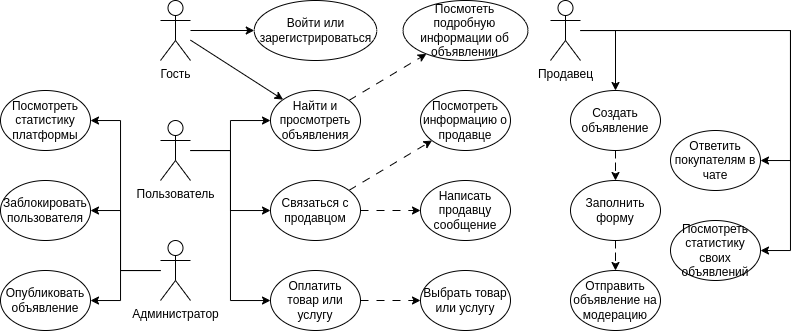

The diagram above was exported from draw.io. Its source (the exported page's mxGraphModel, read from the mxfile embedded in the PNG):
<mxGraphModel dx="1389" dy="603" grid="1" gridSize="10" guides="1" tooltips="1" connect="1" arrows="1" fold="1" page="0" pageScale="1" pageWidth="850" pageHeight="1100" math="0" shadow="0">
  <root>
    <mxCell id="0" />
    <mxCell id="1" parent="0" />
    <mxCell id="S_8IdSECGERZ1nimPUui-12" style="edgeStyle=orthogonalEdgeStyle;rounded=0;orthogonalLoop=1;jettySize=auto;html=1;" edge="1" parent="1" source="S_8IdSECGERZ1nimPUui-1" target="S_8IdSECGERZ1nimPUui-6">
      <mxGeometry relative="1" as="geometry" />
    </mxCell>
    <mxCell id="S_8IdSECGERZ1nimPUui-13" style="edgeStyle=orthogonalEdgeStyle;rounded=0;orthogonalLoop=1;jettySize=auto;html=1;" edge="1" parent="1" source="S_8IdSECGERZ1nimPUui-1" target="S_8IdSECGERZ1nimPUui-7">
      <mxGeometry relative="1" as="geometry" />
    </mxCell>
    <mxCell id="S_8IdSECGERZ1nimPUui-34" style="edgeStyle=orthogonalEdgeStyle;rounded=0;orthogonalLoop=1;jettySize=auto;html=1;" edge="1" parent="1" source="S_8IdSECGERZ1nimPUui-1" target="S_8IdSECGERZ1nimPUui-32">
      <mxGeometry relative="1" as="geometry">
        <Array as="points">
          <mxPoint x="40" y="340" />
          <mxPoint x="40" y="490" />
        </Array>
      </mxGeometry>
    </mxCell>
    <mxCell id="S_8IdSECGERZ1nimPUui-1" value="Пользователь" style="shape=umlActor;verticalLabelPosition=bottom;verticalAlign=top;html=1;outlineConnect=0;" vertex="1" parent="1">
      <mxGeometry x="-30" y="310" width="30" height="60" as="geometry" />
    </mxCell>
    <mxCell id="S_8IdSECGERZ1nimPUui-17" style="edgeStyle=orthogonalEdgeStyle;rounded=0;orthogonalLoop=1;jettySize=auto;html=1;" edge="1" parent="1" source="S_8IdSECGERZ1nimPUui-2" target="S_8IdSECGERZ1nimPUui-8">
      <mxGeometry relative="1" as="geometry">
        <Array as="points">
          <mxPoint x="425" y="220" />
        </Array>
      </mxGeometry>
    </mxCell>
    <mxCell id="S_8IdSECGERZ1nimPUui-42" style="edgeStyle=orthogonalEdgeStyle;rounded=0;orthogonalLoop=1;jettySize=auto;html=1;" edge="1" parent="1" source="S_8IdSECGERZ1nimPUui-2" target="S_8IdSECGERZ1nimPUui-37">
      <mxGeometry relative="1" as="geometry">
        <Array as="points">
          <mxPoint x="600" y="220" />
          <mxPoint x="600" y="350" />
        </Array>
      </mxGeometry>
    </mxCell>
    <mxCell id="S_8IdSECGERZ1nimPUui-43" style="edgeStyle=orthogonalEdgeStyle;rounded=0;orthogonalLoop=1;jettySize=auto;html=1;" edge="1" parent="1" source="S_8IdSECGERZ1nimPUui-2" target="S_8IdSECGERZ1nimPUui-36">
      <mxGeometry relative="1" as="geometry">
        <Array as="points">
          <mxPoint x="600" y="220" />
          <mxPoint x="600" y="440" />
        </Array>
      </mxGeometry>
    </mxCell>
    <mxCell id="S_8IdSECGERZ1nimPUui-2" value="Продавец" style="shape=umlActor;verticalLabelPosition=bottom;verticalAlign=top;html=1;outlineConnect=0;" vertex="1" parent="1">
      <mxGeometry x="360" y="190" width="30" height="60" as="geometry" />
    </mxCell>
    <mxCell id="S_8IdSECGERZ1nimPUui-44" style="edgeStyle=orthogonalEdgeStyle;rounded=0;orthogonalLoop=1;jettySize=auto;html=1;" edge="1" parent="1" source="S_8IdSECGERZ1nimPUui-3" target="S_8IdSECGERZ1nimPUui-9">
      <mxGeometry relative="1" as="geometry">
        <Array as="points">
          <mxPoint x="-70" y="460" />
          <mxPoint x="-70" y="490" />
        </Array>
      </mxGeometry>
    </mxCell>
    <mxCell id="S_8IdSECGERZ1nimPUui-45" style="edgeStyle=orthogonalEdgeStyle;rounded=0;orthogonalLoop=1;jettySize=auto;html=1;" edge="1" parent="1" source="S_8IdSECGERZ1nimPUui-3" target="S_8IdSECGERZ1nimPUui-38">
      <mxGeometry relative="1" as="geometry">
        <Array as="points">
          <mxPoint x="-70" y="460" />
          <mxPoint x="-70" y="400" />
        </Array>
      </mxGeometry>
    </mxCell>
    <mxCell id="S_8IdSECGERZ1nimPUui-48" style="edgeStyle=orthogonalEdgeStyle;rounded=0;orthogonalLoop=1;jettySize=auto;html=1;" edge="1" parent="1" source="S_8IdSECGERZ1nimPUui-3" target="S_8IdSECGERZ1nimPUui-39">
      <mxGeometry relative="1" as="geometry">
        <Array as="points">
          <mxPoint x="-70" y="460" />
          <mxPoint x="-70" y="310" />
        </Array>
      </mxGeometry>
    </mxCell>
    <mxCell id="S_8IdSECGERZ1nimPUui-3" value="Администратор" style="shape=umlActor;verticalLabelPosition=bottom;verticalAlign=top;html=1;outlineConnect=0;" vertex="1" parent="1">
      <mxGeometry x="-30" y="430" width="30" height="60" as="geometry" />
    </mxCell>
    <mxCell id="S_8IdSECGERZ1nimPUui-10" style="edgeStyle=orthogonalEdgeStyle;rounded=0;orthogonalLoop=1;jettySize=auto;html=1;" edge="1" parent="1" source="S_8IdSECGERZ1nimPUui-4" target="S_8IdSECGERZ1nimPUui-5">
      <mxGeometry relative="1" as="geometry" />
    </mxCell>
    <mxCell id="S_8IdSECGERZ1nimPUui-11" style="rounded=0;orthogonalLoop=1;jettySize=auto;html=1;" edge="1" parent="1" source="S_8IdSECGERZ1nimPUui-4" target="S_8IdSECGERZ1nimPUui-6">
      <mxGeometry relative="1" as="geometry" />
    </mxCell>
    <mxCell id="S_8IdSECGERZ1nimPUui-4" value="Гость" style="shape=umlActor;verticalLabelPosition=bottom;verticalAlign=top;html=1;outlineConnect=0;" vertex="1" parent="1">
      <mxGeometry x="-30" y="190" width="30" height="60" as="geometry" />
    </mxCell>
    <mxCell id="S_8IdSECGERZ1nimPUui-5" value="Войти или зарегистрироваться" style="ellipse;whiteSpace=wrap;html=1;" vertex="1" parent="1">
      <mxGeometry x="63.75" y="190" width="122.5" height="60" as="geometry" />
    </mxCell>
    <mxCell id="S_8IdSECGERZ1nimPUui-23" style="rounded=0;orthogonalLoop=1;jettySize=auto;html=1;dashed=1;dashPattern=8 8;" edge="1" parent="1" source="S_8IdSECGERZ1nimPUui-6" target="S_8IdSECGERZ1nimPUui-19">
      <mxGeometry relative="1" as="geometry" />
    </mxCell>
    <mxCell id="S_8IdSECGERZ1nimPUui-6" value="Найти и просмотреть объявления" style="ellipse;whiteSpace=wrap;html=1;" vertex="1" parent="1">
      <mxGeometry x="80" y="280" width="90" height="60" as="geometry" />
    </mxCell>
    <mxCell id="S_8IdSECGERZ1nimPUui-26" style="rounded=0;orthogonalLoop=1;jettySize=auto;html=1;dashed=1;dashPattern=8 8;" edge="1" parent="1" source="S_8IdSECGERZ1nimPUui-7" target="S_8IdSECGERZ1nimPUui-20">
      <mxGeometry relative="1" as="geometry" />
    </mxCell>
    <mxCell id="S_8IdSECGERZ1nimPUui-27" style="edgeStyle=orthogonalEdgeStyle;rounded=0;orthogonalLoop=1;jettySize=auto;html=1;dashed=1;dashPattern=8 8;" edge="1" parent="1" source="S_8IdSECGERZ1nimPUui-7" target="S_8IdSECGERZ1nimPUui-21">
      <mxGeometry relative="1" as="geometry" />
    </mxCell>
    <mxCell id="S_8IdSECGERZ1nimPUui-7" value="Связаться с продавцом" style="ellipse;whiteSpace=wrap;html=1;" vertex="1" parent="1">
      <mxGeometry x="80" y="370" width="90" height="60" as="geometry" />
    </mxCell>
    <mxCell id="S_8IdSECGERZ1nimPUui-28" style="edgeStyle=orthogonalEdgeStyle;rounded=0;orthogonalLoop=1;jettySize=auto;html=1;dashed=1;dashPattern=8 8;" edge="1" parent="1" source="S_8IdSECGERZ1nimPUui-8" target="S_8IdSECGERZ1nimPUui-22">
      <mxGeometry relative="1" as="geometry" />
    </mxCell>
    <mxCell id="S_8IdSECGERZ1nimPUui-8" value="Создать объявление" style="ellipse;whiteSpace=wrap;html=1;" vertex="1" parent="1">
      <mxGeometry x="380" y="280" width="90" height="60" as="geometry" />
    </mxCell>
    <mxCell id="S_8IdSECGERZ1nimPUui-9" value="Опубликовать объявление" style="ellipse;whiteSpace=wrap;html=1;" vertex="1" parent="1">
      <mxGeometry x="-190" y="460" width="90" height="60" as="geometry" />
    </mxCell>
    <mxCell id="S_8IdSECGERZ1nimPUui-19" value="Посмотеть подробную информации об объявлении" style="ellipse;whiteSpace=wrap;html=1;" vertex="1" parent="1">
      <mxGeometry x="212.5" y="190" width="125" height="60" as="geometry" />
    </mxCell>
    <mxCell id="S_8IdSECGERZ1nimPUui-20" value="Посмотреть информацию о продавце" style="ellipse;whiteSpace=wrap;html=1;" vertex="1" parent="1">
      <mxGeometry x="230" y="280" width="90" height="60" as="geometry" />
    </mxCell>
    <mxCell id="S_8IdSECGERZ1nimPUui-21" value="Написать продавцу сообщение" style="ellipse;whiteSpace=wrap;html=1;" vertex="1" parent="1">
      <mxGeometry x="230" y="370" width="90" height="60" as="geometry" />
    </mxCell>
    <mxCell id="S_8IdSECGERZ1nimPUui-30" style="edgeStyle=orthogonalEdgeStyle;rounded=0;orthogonalLoop=1;jettySize=auto;html=1;dashed=1;dashPattern=8 8;" edge="1" parent="1" source="S_8IdSECGERZ1nimPUui-22" target="S_8IdSECGERZ1nimPUui-29">
      <mxGeometry relative="1" as="geometry" />
    </mxCell>
    <mxCell id="S_8IdSECGERZ1nimPUui-22" value="Заполнить форму" style="ellipse;whiteSpace=wrap;html=1;" vertex="1" parent="1">
      <mxGeometry x="380" y="370" width="90" height="60" as="geometry" />
    </mxCell>
    <mxCell id="S_8IdSECGERZ1nimPUui-29" value="Отправить объявление на модерацию" style="ellipse;whiteSpace=wrap;html=1;" vertex="1" parent="1">
      <mxGeometry x="380" y="460" width="90" height="60" as="geometry" />
    </mxCell>
    <mxCell id="S_8IdSECGERZ1nimPUui-35" style="edgeStyle=orthogonalEdgeStyle;rounded=0;orthogonalLoop=1;jettySize=auto;html=1;dashed=1;dashPattern=8 8;" edge="1" parent="1" source="S_8IdSECGERZ1nimPUui-32" target="S_8IdSECGERZ1nimPUui-33">
      <mxGeometry relative="1" as="geometry" />
    </mxCell>
    <mxCell id="S_8IdSECGERZ1nimPUui-32" value="Оплатить товар или услугу" style="ellipse;whiteSpace=wrap;html=1;" vertex="1" parent="1">
      <mxGeometry x="80" y="460" width="90" height="60" as="geometry" />
    </mxCell>
    <mxCell id="S_8IdSECGERZ1nimPUui-33" value="Выбрать товар или услугу" style="ellipse;whiteSpace=wrap;html=1;" vertex="1" parent="1">
      <mxGeometry x="230" y="460" width="90" height="60" as="geometry" />
    </mxCell>
    <mxCell id="S_8IdSECGERZ1nimPUui-36" value="Посмотреть статистику своих объявлений" style="ellipse;whiteSpace=wrap;html=1;" vertex="1" parent="1">
      <mxGeometry x="480" y="410" width="90" height="60" as="geometry" />
    </mxCell>
    <mxCell id="S_8IdSECGERZ1nimPUui-37" value="Ответить покупателям в чате" style="ellipse;whiteSpace=wrap;html=1;" vertex="1" parent="1">
      <mxGeometry x="480" y="320" width="90" height="60" as="geometry" />
    </mxCell>
    <mxCell id="S_8IdSECGERZ1nimPUui-38" value="Заблокировать пользователя" style="ellipse;whiteSpace=wrap;html=1;" vertex="1" parent="1">
      <mxGeometry x="-190" y="370" width="90" height="60" as="geometry" />
    </mxCell>
    <mxCell id="S_8IdSECGERZ1nimPUui-39" value="Посмотреть статистику платформы" style="ellipse;whiteSpace=wrap;html=1;" vertex="1" parent="1">
      <mxGeometry x="-190" y="280" width="90" height="60" as="geometry" />
    </mxCell>
  </root>
</mxGraphModel>